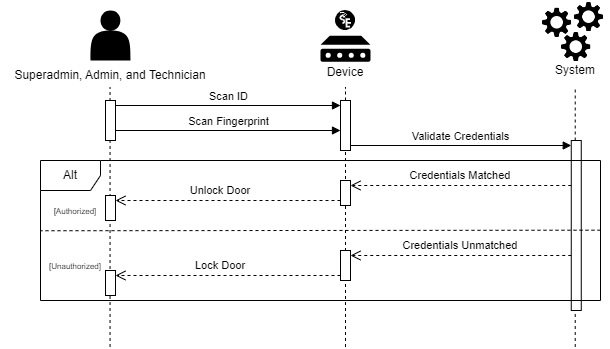

The diagram above was exported from draw.io. Its source (the exported page's mxGraphModel, read from the mxfile embedded in the PNG):
<mxGraphModel dx="875" dy="435" grid="1" gridSize="10" guides="1" tooltips="1" connect="1" arrows="1" fold="1" page="1" pageScale="1" pageWidth="850" pageHeight="1100" math="0" shadow="0">
  <root>
    <mxCell id="0" />
    <mxCell id="1" parent="0" />
    <mxCell id="pSKDqc_Fh7g2AIIlK4Uc-46" value="" style="html=1;points=[[0,0,0,0,5],[0,1,0,0,-5],[1,0,0,0,5],[1,1,0,0,-5]];perimeter=orthogonalPerimeter;outlineConnect=0;targetShapes=umlLifeline;portConstraint=eastwest;newEdgeStyle={&quot;curved&quot;:0,&quot;rounded&quot;:0};" vertex="1" parent="1">
      <mxGeometry x="650.76" y="200" width="10" height="170" as="geometry" />
    </mxCell>
    <mxCell id="pSKDqc_Fh7g2AIIlK4Uc-32" value="" style="endArrow=none;dashed=1;html=1;rounded=0;" edge="1" parent="1" source="pSKDqc_Fh7g2AIIlK4Uc-44">
      <mxGeometry width="50" height="50" relative="1" as="geometry">
        <mxPoint x="425" y="406.5" as="sourcePoint" />
        <mxPoint x="425" y="146.5" as="targetPoint" />
      </mxGeometry>
    </mxCell>
    <mxCell id="pSKDqc_Fh7g2AIIlK4Uc-33" value="" style="endArrow=none;dashed=1;html=1;rounded=0;" edge="1" parent="1" source="pSKDqc_Fh7g2AIIlK4Uc-46">
      <mxGeometry width="50" height="50" relative="1" as="geometry">
        <mxPoint x="670" y="180" as="sourcePoint" />
        <mxPoint x="654.7299999999999" y="146.5" as="targetPoint" />
      </mxGeometry>
    </mxCell>
    <mxCell id="pSKDqc_Fh7g2AIIlK4Uc-37" value="" style="group" vertex="1" connectable="0" parent="1">
      <mxGeometry x="160" y="70" width="220" height="76.5" as="geometry" />
    </mxCell>
    <mxCell id="pSKDqc_Fh7g2AIIlK4Uc-2" value="" style="shape=actor;whiteSpace=wrap;html=1;fillColor=#000000;strokeColor=none;" vertex="1" parent="pSKDqc_Fh7g2AIIlK4Uc-37">
      <mxGeometry x="10" width="40" height="50" as="geometry" />
    </mxCell>
    <mxCell id="pSKDqc_Fh7g2AIIlK4Uc-28" value="Superadmin, Admin, and Technician" style="text;strokeColor=none;align=center;fillColor=none;html=1;verticalAlign=middle;whiteSpace=wrap;rounded=0;" vertex="1" parent="pSKDqc_Fh7g2AIIlK4Uc-37">
      <mxGeometry x="-80" y="50" width="220" height="30" as="geometry" />
    </mxCell>
    <mxCell id="pSKDqc_Fh7g2AIIlK4Uc-38" value="" style="group" vertex="1" connectable="0" parent="1">
      <mxGeometry x="620" y="60" width="70" height="85" as="geometry" />
    </mxCell>
    <mxCell id="pSKDqc_Fh7g2AIIlK4Uc-22" value="" style="group" vertex="1" connectable="0" parent="pSKDqc_Fh7g2AIIlK4Uc-38">
      <mxGeometry width="70" height="63.5" as="geometry" />
    </mxCell>
    <mxCell id="pSKDqc_Fh7g2AIIlK4Uc-12" value="" style="shape=image;verticalLabelPosition=bottom;labelBackgroundColor=default;verticalAlign=top;aspect=fixed;imageAspect=0;image=data:image/png,(base64 omitted: 10764 chars);" vertex="1" parent="pSKDqc_Fh7g2AIIlK4Uc-22">
      <mxGeometry y="5.594713656387666" width="33.33981526494896" height="33.33981526494896" as="geometry" />
    </mxCell>
    <mxCell id="pSKDqc_Fh7g2AIIlK4Uc-17" value="" style="shape=image;verticalLabelPosition=bottom;labelBackgroundColor=default;verticalAlign=top;aspect=fixed;imageAspect=0;image=data:image/png,(base64 omitted: 10764 chars);" vertex="1" parent="pSKDqc_Fh7g2AIIlK4Uc-22">
      <mxGeometry x="19.090909090909093" y="29.931718061674008" width="33.33981526494896" height="33.33981526494896" as="geometry" />
    </mxCell>
    <mxCell id="pSKDqc_Fh7g2AIIlK4Uc-18" value="" style="shape=image;verticalLabelPosition=bottom;labelBackgroundColor=default;verticalAlign=top;aspect=fixed;imageAspect=0;image=data:image/png,(base64 omitted: 10764 chars);" vertex="1" parent="pSKDqc_Fh7g2AIIlK4Uc-22">
      <mxGeometry x="31.818181818181824" width="33.33981526494896" height="33.33981526494896" as="geometry" />
    </mxCell>
    <mxCell id="pSKDqc_Fh7g2AIIlK4Uc-29" value="System" style="text;strokeColor=none;align=center;fillColor=none;html=1;verticalAlign=middle;whiteSpace=wrap;rounded=0;" vertex="1" parent="pSKDqc_Fh7g2AIIlK4Uc-38">
      <mxGeometry x="5" y="55" width="60" height="30" as="geometry" />
    </mxCell>
    <mxCell id="pSKDqc_Fh7g2AIIlK4Uc-41" value="" style="endArrow=none;dashed=1;html=1;rounded=0;" edge="1" parent="1">
      <mxGeometry width="50" height="50" relative="1" as="geometry">
        <mxPoint x="189.55" y="406.5" as="sourcePoint" />
        <mxPoint x="189.55" y="146.5" as="targetPoint" />
      </mxGeometry>
    </mxCell>
    <mxCell id="pSKDqc_Fh7g2AIIlK4Uc-42" value="" style="html=1;points=[[0,0,0,0,5],[0,1,0,0,-5],[1,0,0,0,5],[1,1,0,0,-5]];perimeter=orthogonalPerimeter;outlineConnect=0;targetShapes=umlLifeline;portConstraint=eastwest;newEdgeStyle={&quot;curved&quot;:0,&quot;rounded&quot;:0};" vertex="1" parent="1">
      <mxGeometry x="185" y="160" width="10" height="40" as="geometry" />
    </mxCell>
    <mxCell id="pSKDqc_Fh7g2AIIlK4Uc-45" value="" style="endArrow=none;dashed=1;html=1;rounded=0;" edge="1" parent="1" target="pSKDqc_Fh7g2AIIlK4Uc-44">
      <mxGeometry width="50" height="50" relative="1" as="geometry">
        <mxPoint x="425" y="406.5" as="sourcePoint" />
        <mxPoint x="425" y="146.5" as="targetPoint" />
      </mxGeometry>
    </mxCell>
    <mxCell id="pSKDqc_Fh7g2AIIlK4Uc-44" value="" style="html=1;points=[[0,0,0,0,5],[0,1,0,0,-5],[1,0,0,0,5],[1,1,0,0,-5]];perimeter=orthogonalPerimeter;outlineConnect=0;targetShapes=umlLifeline;portConstraint=eastwest;newEdgeStyle={&quot;curved&quot;:0,&quot;rounded&quot;:0};" vertex="1" parent="1">
      <mxGeometry x="420" y="160" width="10" height="50" as="geometry" />
    </mxCell>
    <mxCell id="pSKDqc_Fh7g2AIIlK4Uc-55" value="" style="group" vertex="1" connectable="0" parent="1">
      <mxGeometry x="395" y="70" width="60" height="76.5" as="geometry" />
    </mxCell>
    <mxCell id="pSKDqc_Fh7g2AIIlK4Uc-53" value="" style="group" vertex="1" connectable="0" parent="pSKDqc_Fh7g2AIIlK4Uc-55">
      <mxGeometry x="5" width="50" height="51.25" as="geometry" />
    </mxCell>
    <mxCell id="pSKDqc_Fh7g2AIIlK4Uc-51" value="" style="sketch=0;aspect=fixed;pointerEvents=1;shadow=0;dashed=0;html=1;strokeColor=none;labelPosition=center;verticalLabelPosition=bottom;verticalAlign=top;align=center;fillColor=#000000;shape=mxgraph.mscae.enterprise.device" vertex="1" parent="pSKDqc_Fh7g2AIIlK4Uc-53">
      <mxGeometry y="25.25" width="50" height="26" as="geometry" />
    </mxCell>
    <mxCell id="pSKDqc_Fh7g2AIIlK4Uc-52" value="" style="shape=image;verticalLabelPosition=bottom;labelBackgroundColor=default;verticalAlign=top;aspect=fixed;imageAspect=0;image=data:image/svg+xml,(base64 omitted: 2580 chars);" vertex="1" parent="pSKDqc_Fh7g2AIIlK4Uc-53">
      <mxGeometry x="15" width="20" height="20" as="geometry" />
    </mxCell>
    <mxCell id="pSKDqc_Fh7g2AIIlK4Uc-54" value="Device" style="text;strokeColor=none;align=center;fillColor=none;html=1;verticalAlign=middle;whiteSpace=wrap;rounded=0;" vertex="1" parent="pSKDqc_Fh7g2AIIlK4Uc-55">
      <mxGeometry y="46.5" width="60" height="30" as="geometry" />
    </mxCell>
    <mxCell id="pSKDqc_Fh7g2AIIlK4Uc-56" value="Scan ID" style="html=1;verticalAlign=bottom;endArrow=block;curved=0;rounded=0;exitX=1;exitY=0;exitDx=0;exitDy=5;exitPerimeter=0;entryX=0;entryY=0;entryDx=0;entryDy=5;entryPerimeter=0;" edge="1" parent="1" source="pSKDqc_Fh7g2AIIlK4Uc-42" target="pSKDqc_Fh7g2AIIlK4Uc-44">
      <mxGeometry width="80" relative="1" as="geometry">
        <mxPoint x="360" y="220" as="sourcePoint" />
        <mxPoint x="440" y="220" as="targetPoint" />
      </mxGeometry>
    </mxCell>
    <mxCell id="pSKDqc_Fh7g2AIIlK4Uc-69" value="Scan Fingerprint" style="html=1;verticalAlign=bottom;endArrow=block;curved=0;rounded=0;" edge="1" parent="1">
      <mxGeometry width="80" relative="1" as="geometry">
        <mxPoint x="195" y="190" as="sourcePoint" />
        <mxPoint x="420" y="190" as="targetPoint" />
      </mxGeometry>
    </mxCell>
    <mxCell id="pSKDqc_Fh7g2AIIlK4Uc-70" value="Validate Credentials" style="html=1;verticalAlign=bottom;endArrow=block;curved=0;rounded=0;entryX=0;entryY=0;entryDx=0;entryDy=5;entryPerimeter=0;" edge="1" parent="1" source="pSKDqc_Fh7g2AIIlK4Uc-44" target="pSKDqc_Fh7g2AIIlK4Uc-46">
      <mxGeometry width="80" relative="1" as="geometry">
        <mxPoint x="350" y="190" as="sourcePoint" />
        <mxPoint x="430" y="190" as="targetPoint" />
      </mxGeometry>
    </mxCell>
    <mxCell id="pSKDqc_Fh7g2AIIlK4Uc-83" value="" style="endArrow=none;dashed=1;html=1;rounded=0;" edge="1" parent="1" target="pSKDqc_Fh7g2AIIlK4Uc-46">
      <mxGeometry width="50" height="50" relative="1" as="geometry">
        <mxPoint x="654.7299999999999" y="406.5" as="sourcePoint" />
        <mxPoint x="654.7299999999999" y="210" as="targetPoint" />
      </mxGeometry>
    </mxCell>
    <mxCell id="pSKDqc_Fh7g2AIIlK4Uc-71" value="Alt" style="shape=umlFrame;whiteSpace=wrap;html=1;pointerEvents=0;" vertex="1" parent="1">
      <mxGeometry x="120" y="220" width="560" height="140" as="geometry" />
    </mxCell>
    <mxCell id="pSKDqc_Fh7g2AIIlK4Uc-74" value="" style="endArrow=none;dashed=1;html=1;rounded=0;exitX=0.999;exitY=0.5;exitDx=0;exitDy=0;exitPerimeter=0;entryX=-0.001;entryY=0.504;entryDx=0;entryDy=0;entryPerimeter=0;" edge="1" parent="1">
      <mxGeometry width="50" height="50" relative="1" as="geometry">
        <mxPoint x="680" y="289.69" as="sourcePoint" />
        <mxPoint x="120.00000000000006" y="290.24999999999994" as="targetPoint" />
      </mxGeometry>
    </mxCell>
    <mxCell id="pSKDqc_Fh7g2AIIlK4Uc-75" value="&lt;font style=&quot;font-size: 8px;&quot;&gt;[Authorized]&lt;/font&gt;" style="text;strokeColor=none;align=center;fillColor=none;html=1;verticalAlign=middle;whiteSpace=wrap;rounded=0;" vertex="1" parent="1">
      <mxGeometry x="130" y="255" width="50" height="30" as="geometry" />
    </mxCell>
    <mxCell id="pSKDqc_Fh7g2AIIlK4Uc-76" value="&lt;font style=&quot;font-size: 8px;&quot;&gt;[Unauthorized]&lt;/font&gt;" style="text;strokeColor=none;align=center;fillColor=none;html=1;verticalAlign=middle;whiteSpace=wrap;rounded=0;" vertex="1" parent="1">
      <mxGeometry x="130" y="310" width="50" height="30" as="geometry" />
    </mxCell>
    <mxCell id="pSKDqc_Fh7g2AIIlK4Uc-86" value="" style="html=1;verticalAlign=bottom;endArrow=open;dashed=1;endSize=8;curved=0;rounded=0;entryX=1;entryY=0;entryDx=0;entryDy=5;entryPerimeter=0;exitX=0;exitY=1;exitDx=0;exitDy=-5;exitPerimeter=0;" edge="1" parent="1" source="pSKDqc_Fh7g2AIIlK4Uc-92" target="pSKDqc_Fh7g2AIIlK4Uc-85">
      <mxGeometry relative="1" as="geometry">
        <mxPoint x="410" y="258" as="sourcePoint" />
        <mxPoint x="190" y="260" as="targetPoint" />
      </mxGeometry>
    </mxCell>
    <mxCell id="pSKDqc_Fh7g2AIIlK4Uc-85" value="" style="html=1;points=[[0,0,0,0,5],[0,1,0,0,-5],[1,0,0,0,5],[1,1,0,0,-5]];perimeter=orthogonalPerimeter;outlineConnect=0;targetShapes=umlLifeline;portConstraint=eastwest;newEdgeStyle={&quot;curved&quot;:0,&quot;rounded&quot;:0};" vertex="1" parent="1">
      <mxGeometry x="185" y="255" width="10" height="25" as="geometry" />
    </mxCell>
    <mxCell id="pSKDqc_Fh7g2AIIlK4Uc-88" value="" style="html=1;verticalAlign=bottom;endArrow=open;dashed=1;endSize=8;curved=0;rounded=0;entryX=1;entryY=0;entryDx=0;entryDy=5;entryPerimeter=0;exitX=0;exitY=1;exitDx=0;exitDy=-5;exitPerimeter=0;" edge="1" parent="1" source="pSKDqc_Fh7g2AIIlK4Uc-96" target="pSKDqc_Fh7g2AIIlK4Uc-87">
      <mxGeometry relative="1" as="geometry">
        <mxPoint x="410" y="320" as="sourcePoint" />
        <mxPoint x="190" y="330" as="targetPoint" />
      </mxGeometry>
    </mxCell>
    <mxCell id="pSKDqc_Fh7g2AIIlK4Uc-87" value="" style="html=1;points=[[0,0,0,0,5],[0,1,0,0,-5],[1,0,0,0,5],[1,1,0,0,-5]];perimeter=orthogonalPerimeter;outlineConnect=0;targetShapes=umlLifeline;portConstraint=eastwest;newEdgeStyle={&quot;curved&quot;:0,&quot;rounded&quot;:0};" vertex="1" parent="1">
      <mxGeometry x="185" y="330" width="10" height="25" as="geometry" />
    </mxCell>
    <mxCell id="pSKDqc_Fh7g2AIIlK4Uc-89" value="" style="html=1;verticalAlign=bottom;endArrow=open;dashed=1;endSize=8;curved=0;rounded=0;entryX=1;entryY=0;entryDx=0;entryDy=5;entryPerimeter=0;" edge="1" parent="1" source="pSKDqc_Fh7g2AIIlK4Uc-46" target="pSKDqc_Fh7g2AIIlK4Uc-92">
      <mxGeometry relative="1" as="geometry">
        <mxPoint x="650.76" y="249.31" as="sourcePoint" />
        <mxPoint x="430" y="249.31" as="targetPoint" />
      </mxGeometry>
    </mxCell>
    <mxCell id="pSKDqc_Fh7g2AIIlK4Uc-90" value="&lt;font style=&quot;font-size: 11px;&quot;&gt;Credentials Matched&lt;/font&gt;" style="text;strokeColor=none;align=center;fillColor=none;html=1;verticalAlign=middle;whiteSpace=wrap;rounded=0;" vertex="1" parent="1">
      <mxGeometry x="470" y="220" width="140" height="30" as="geometry" />
    </mxCell>
    <mxCell id="pSKDqc_Fh7g2AIIlK4Uc-92" value="" style="html=1;points=[[0,0,0,0,5],[0,1,0,0,-5],[1,0,0,0,5],[1,1,0,0,-5]];perimeter=orthogonalPerimeter;outlineConnect=0;targetShapes=umlLifeline;portConstraint=eastwest;newEdgeStyle={&quot;curved&quot;:0,&quot;rounded&quot;:0};" vertex="1" parent="1">
      <mxGeometry x="420" y="240" width="10" height="25" as="geometry" />
    </mxCell>
    <mxCell id="pSKDqc_Fh7g2AIIlK4Uc-94" value="&lt;font style=&quot;font-size: 11px;&quot;&gt;Unlock Door&lt;/font&gt;" style="text;strokeColor=none;align=center;fillColor=none;html=1;verticalAlign=middle;whiteSpace=wrap;rounded=0;" vertex="1" parent="1">
      <mxGeometry x="260" y="235" width="80" height="30" as="geometry" />
    </mxCell>
    <mxCell id="pSKDqc_Fh7g2AIIlK4Uc-95" value="" style="html=1;verticalAlign=bottom;endArrow=open;dashed=1;endSize=8;curved=0;rounded=0;entryX=1;entryY=0;entryDx=0;entryDy=5;entryPerimeter=0;" edge="1" parent="1" source="pSKDqc_Fh7g2AIIlK4Uc-46" target="pSKDqc_Fh7g2AIIlK4Uc-96">
      <mxGeometry relative="1" as="geometry">
        <mxPoint x="651" y="310" as="sourcePoint" />
        <mxPoint x="430" y="310" as="targetPoint" />
      </mxGeometry>
    </mxCell>
    <mxCell id="pSKDqc_Fh7g2AIIlK4Uc-96" value="" style="html=1;points=[[0,0,0,0,5],[0,1,0,0,-5],[1,0,0,0,5],[1,1,0,0,-5]];perimeter=orthogonalPerimeter;outlineConnect=0;targetShapes=umlLifeline;portConstraint=eastwest;newEdgeStyle={&quot;curved&quot;:0,&quot;rounded&quot;:0};" vertex="1" parent="1">
      <mxGeometry x="420" y="310" width="10" height="30" as="geometry" />
    </mxCell>
    <mxCell id="pSKDqc_Fh7g2AIIlK4Uc-97" value="&lt;font style=&quot;font-size: 11px;&quot;&gt;Lock Door&lt;/font&gt;" style="text;strokeColor=none;align=center;fillColor=none;html=1;verticalAlign=middle;whiteSpace=wrap;rounded=0;" vertex="1" parent="1">
      <mxGeometry x="270" y="310" width="60" height="30" as="geometry" />
    </mxCell>
    <mxCell id="pSKDqc_Fh7g2AIIlK4Uc-98" value="&lt;font style=&quot;font-size: 11px;&quot;&gt;Credentials Unmatched&lt;/font&gt;" style="text;strokeColor=none;align=center;fillColor=none;html=1;verticalAlign=middle;whiteSpace=wrap;rounded=0;" vertex="1" parent="1">
      <mxGeometry x="475" y="290" width="130" height="30" as="geometry" />
    </mxCell>
  </root>
</mxGraphModel>